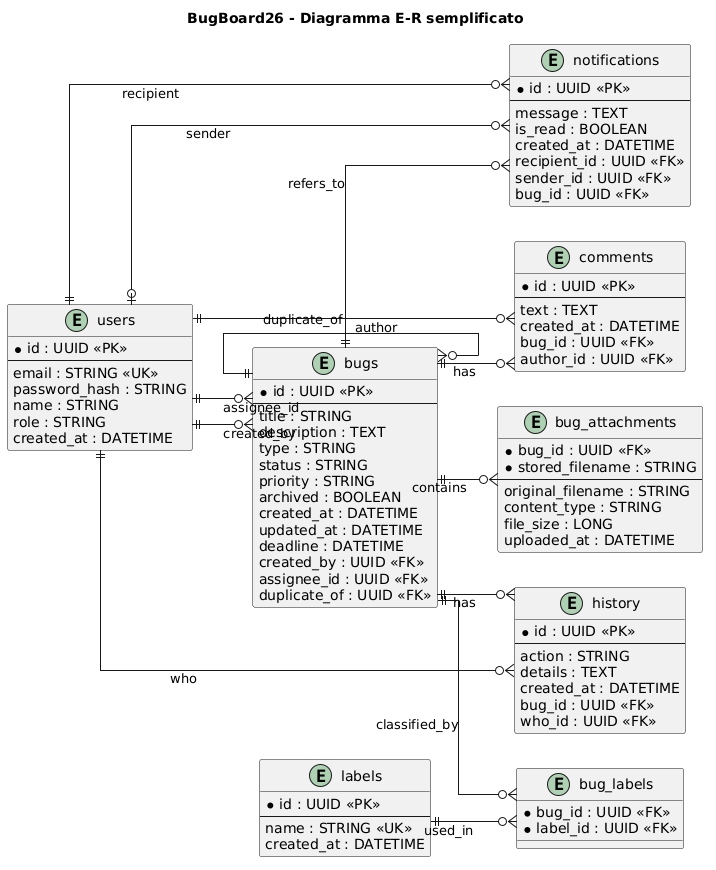

The diagram above was rendered by PlantUML. Its source (embedded in the PNG):
@startuml
title BugBoard26 - Diagramma E-R semplificato
left to right direction
skinparam shadowing false
skinparam linetype ortho

entity "users" as USERS {
  * id : UUID <<PK>>
  --
  email : STRING <<UK>>
  password_hash : STRING
  name : STRING
  role : STRING
  created_at : DATETIME
}

entity "bugs" as BUGS {
  * id : UUID <<PK>>
  --
  title : STRING
  description : TEXT
  type : STRING
  status : STRING
  priority : STRING
  archived : BOOLEAN
  created_at : DATETIME
  updated_at : DATETIME
  deadline : DATETIME
  created_by : UUID <<FK>>
  assignee_id : UUID <<FK>>
  duplicate_of : UUID <<FK>>
}

entity "comments" as COMMENTS {
  * id : UUID <<PK>>
  --
  text : TEXT
  created_at : DATETIME
  bug_id : UUID <<FK>>
  author_id : UUID <<FK>>
}

entity "history" as HISTORY {
  * id : UUID <<PK>>
  --
  action : STRING
  details : TEXT
  created_at : DATETIME
  bug_id : UUID <<FK>>
  who_id : UUID <<FK>>
}

entity "labels" as LABELS {
  * id : UUID <<PK>>
  --
  name : STRING <<UK>>
  created_at : DATETIME
}

entity "bug_labels" as BUG_LABELS {
  * bug_id : UUID <<FK>>
  * label_id : UUID <<FK>>
}

entity "bug_attachments" as BUG_ATTACHMENTS {
  * bug_id : UUID <<FK>>
  * stored_filename : STRING
  --
  original_filename : STRING
  content_type : STRING
  file_size : LONG
  uploaded_at : DATETIME
}

entity "notifications" as NOTIFICATIONS {
  * id : UUID <<PK>>
  --
  message : TEXT
  is_read : BOOLEAN
  created_at : DATETIME
  recipient_id : UUID <<FK>>
  sender_id : UUID <<FK>>
  bug_id : UUID <<FK>>
}

USERS ||--o{ BUGS : created_by
USERS ||--o{ BUGS : assignee_id

BUGS ||--o{ COMMENTS : has
USERS ||--o{ COMMENTS : author

BUGS ||--o{ HISTORY : has
USERS ||--o{ HISTORY : who

BUGS ||--o{ BUG_ATTACHMENTS : contains

BUGS ||--o{ NOTIFICATIONS : refers_to
USERS ||--o{ NOTIFICATIONS : recipient
USERS |o--o{ NOTIFICATIONS : sender

BUGS ||--o{ BUG_LABELS : classified_by
LABELS ||--o{ BUG_LABELS : used_in

BUGS ||--o{ BUGS : duplicate_of
@enduml